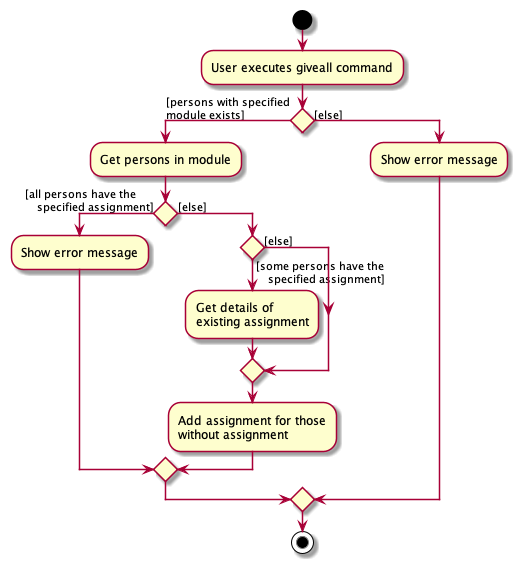

The diagram above was rendered by PlantUML. Its source (embedded in the PNG):
@startuml
start
:User executes giveall command;

'Since the beta syntax does not support placing the condition outside the
'diamond we place it as the true branch instead.

if () then ([persons with specified
module exists])
    :Get persons in module;
    if () then ([all persons have the
    specified assignment])
    :Show error message;
    else ([else])
    if () then ([some persons have the
    specified assignment])
    :Get details of
    existing assignment;
    else ([else])

    endif
    :Add assignment for those
    without assignment;
    endif

else ([else])
    :Show error message;
endif
stop
@enduml